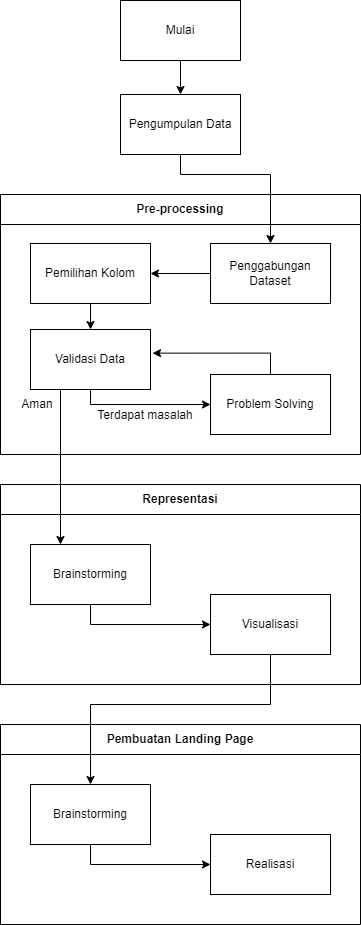

The diagram above was exported from draw.io. Its source (the exported page's mxGraphModel, read from the mxfile embedded in the PNG):
<mxGraphModel dx="947" dy="1611" grid="1" gridSize="10" guides="1" tooltips="1" connect="1" arrows="1" fold="1" page="1" pageScale="1" pageWidth="850" pageHeight="1100" math="0" shadow="0">
  <root>
    <mxCell id="0" />
    <mxCell id="1" parent="0" />
    <mxCell id="V2O1bcSK4Sip9PB9zEBB-1" value="Pre-processing" style="swimlane;whiteSpace=wrap;html=1;fillStyle=auto;fillColor=default;startSize=30;" vertex="1" parent="1">
      <mxGeometry x="290" y="-860" width="360" height="260" as="geometry" />
    </mxCell>
    <mxCell id="V2O1bcSK4Sip9PB9zEBB-2" style="edgeStyle=orthogonalEdgeStyle;rounded=0;orthogonalLoop=1;jettySize=auto;html=1;exitX=0.75;exitY=1;exitDx=0;exitDy=0;entryX=0;entryY=0.5;entryDx=0;entryDy=0;" edge="1" parent="V2O1bcSK4Sip9PB9zEBB-1" source="V2O1bcSK4Sip9PB9zEBB-3" target="V2O1bcSK4Sip9PB9zEBB-5">
      <mxGeometry relative="1" as="geometry">
        <Array as="points">
          <mxPoint x="90" y="180" />
          <mxPoint x="90" y="210" />
        </Array>
      </mxGeometry>
    </mxCell>
    <mxCell id="V2O1bcSK4Sip9PB9zEBB-3" value="Validasi Data" style="rounded=0;whiteSpace=wrap;html=1;" vertex="1" parent="V2O1bcSK4Sip9PB9zEBB-1">
      <mxGeometry x="30" y="135" width="120" height="60" as="geometry" />
    </mxCell>
    <mxCell id="V2O1bcSK4Sip9PB9zEBB-5" value="Problem Solving" style="rounded=0;whiteSpace=wrap;html=1;" vertex="1" parent="V2O1bcSK4Sip9PB9zEBB-1">
      <mxGeometry x="210" y="180" width="120" height="60" as="geometry" />
    </mxCell>
    <mxCell id="V2O1bcSK4Sip9PB9zEBB-27" style="edgeStyle=orthogonalEdgeStyle;rounded=0;orthogonalLoop=1;jettySize=auto;html=1;exitX=0.5;exitY=1;exitDx=0;exitDy=0;entryX=0.5;entryY=0;entryDx=0;entryDy=0;" edge="1" parent="V2O1bcSK4Sip9PB9zEBB-1" source="V2O1bcSK4Sip9PB9zEBB-7" target="V2O1bcSK4Sip9PB9zEBB-3">
      <mxGeometry relative="1" as="geometry" />
    </mxCell>
    <mxCell id="V2O1bcSK4Sip9PB9zEBB-7" value="Pemilihan Kolom" style="rounded=0;whiteSpace=wrap;html=1;" vertex="1" parent="V2O1bcSK4Sip9PB9zEBB-1">
      <mxGeometry x="30" y="49" width="120" height="60" as="geometry" />
    </mxCell>
    <mxCell id="V2O1bcSK4Sip9PB9zEBB-8" value="Aman" style="text;strokeColor=none;align=center;fillColor=none;html=1;verticalAlign=middle;whiteSpace=wrap;rounded=0;" vertex="1" parent="V2O1bcSK4Sip9PB9zEBB-1">
      <mxGeometry x="7" y="195" width="60" height="30" as="geometry" />
    </mxCell>
    <mxCell id="V2O1bcSK4Sip9PB9zEBB-9" value="Terdapat masalah" style="text;strokeColor=none;align=center;fillColor=none;html=1;verticalAlign=middle;whiteSpace=wrap;rounded=0;" vertex="1" parent="V2O1bcSK4Sip9PB9zEBB-1">
      <mxGeometry x="93" y="206" width="104" height="30" as="geometry" />
    </mxCell>
    <mxCell id="V2O1bcSK4Sip9PB9zEBB-26" style="edgeStyle=orthogonalEdgeStyle;rounded=0;orthogonalLoop=1;jettySize=auto;html=1;exitX=0;exitY=0.5;exitDx=0;exitDy=0;entryX=1;entryY=0.5;entryDx=0;entryDy=0;" edge="1" parent="V2O1bcSK4Sip9PB9zEBB-1" source="V2O1bcSK4Sip9PB9zEBB-24" target="V2O1bcSK4Sip9PB9zEBB-7">
      <mxGeometry relative="1" as="geometry" />
    </mxCell>
    <mxCell id="V2O1bcSK4Sip9PB9zEBB-24" value="Penggabungan Dataset" style="rounded=0;whiteSpace=wrap;html=1;" vertex="1" parent="V2O1bcSK4Sip9PB9zEBB-1">
      <mxGeometry x="210" y="49" width="120" height="60" as="geometry" />
    </mxCell>
    <mxCell id="V2O1bcSK4Sip9PB9zEBB-28" style="edgeStyle=orthogonalEdgeStyle;rounded=0;orthogonalLoop=1;jettySize=auto;html=1;exitX=0.5;exitY=0;exitDx=0;exitDy=0;entryX=1.017;entryY=0.394;entryDx=0;entryDy=0;entryPerimeter=0;" edge="1" parent="V2O1bcSK4Sip9PB9zEBB-1" source="V2O1bcSK4Sip9PB9zEBB-5" target="V2O1bcSK4Sip9PB9zEBB-3">
      <mxGeometry relative="1" as="geometry" />
    </mxCell>
    <mxCell id="V2O1bcSK4Sip9PB9zEBB-25" style="edgeStyle=orthogonalEdgeStyle;rounded=0;orthogonalLoop=1;jettySize=auto;html=1;exitX=0.5;exitY=1;exitDx=0;exitDy=0;entryX=0.5;entryY=0;entryDx=0;entryDy=0;" edge="1" parent="1" source="V2O1bcSK4Sip9PB9zEBB-11" target="V2O1bcSK4Sip9PB9zEBB-24">
      <mxGeometry relative="1" as="geometry">
        <Array as="points">
          <mxPoint x="470" y="-880" />
          <mxPoint x="560" y="-880" />
        </Array>
      </mxGeometry>
    </mxCell>
    <mxCell id="V2O1bcSK4Sip9PB9zEBB-11" value="Pengumpulan Data" style="rounded=0;whiteSpace=wrap;html=1;" vertex="1" parent="1">
      <mxGeometry x="410" y="-960" width="120" height="60" as="geometry" />
    </mxCell>
    <mxCell id="V2O1bcSK4Sip9PB9zEBB-12" value="Representasi" style="swimlane;whiteSpace=wrap;html=1;startSize=30;" vertex="1" parent="1">
      <mxGeometry x="290" y="-570" width="360" height="200" as="geometry" />
    </mxCell>
    <mxCell id="V2O1bcSK4Sip9PB9zEBB-13" style="edgeStyle=orthogonalEdgeStyle;rounded=0;orthogonalLoop=1;jettySize=auto;html=1;exitX=0.5;exitY=1;exitDx=0;exitDy=0;entryX=0;entryY=0.5;entryDx=0;entryDy=0;" edge="1" parent="V2O1bcSK4Sip9PB9zEBB-12" source="V2O1bcSK4Sip9PB9zEBB-14" target="V2O1bcSK4Sip9PB9zEBB-15">
      <mxGeometry relative="1" as="geometry" />
    </mxCell>
    <mxCell id="V2O1bcSK4Sip9PB9zEBB-14" value="Brainstorming" style="rounded=0;whiteSpace=wrap;html=1;" vertex="1" parent="V2O1bcSK4Sip9PB9zEBB-12">
      <mxGeometry x="30" y="60" width="120" height="60" as="geometry" />
    </mxCell>
    <mxCell id="V2O1bcSK4Sip9PB9zEBB-15" value="Visualisasi" style="rounded=0;whiteSpace=wrap;html=1;" vertex="1" parent="V2O1bcSK4Sip9PB9zEBB-12">
      <mxGeometry x="210" y="110" width="120" height="60" as="geometry" />
    </mxCell>
    <mxCell id="V2O1bcSK4Sip9PB9zEBB-16" style="edgeStyle=orthogonalEdgeStyle;rounded=0;orthogonalLoop=1;jettySize=auto;html=1;exitX=0.5;exitY=1;exitDx=0;exitDy=0;entryX=0.5;entryY=0;entryDx=0;entryDy=0;" edge="1" parent="1" source="V2O1bcSK4Sip9PB9zEBB-17" target="V2O1bcSK4Sip9PB9zEBB-11">
      <mxGeometry relative="1" as="geometry" />
    </mxCell>
    <mxCell id="V2O1bcSK4Sip9PB9zEBB-17" value="Mulai" style="rounded=0;whiteSpace=wrap;html=1;" vertex="1" parent="1">
      <mxGeometry x="410" y="-1054" width="120" height="60" as="geometry" />
    </mxCell>
    <mxCell id="V2O1bcSK4Sip9PB9zEBB-18" style="edgeStyle=orthogonalEdgeStyle;rounded=0;orthogonalLoop=1;jettySize=auto;html=1;exitX=0.25;exitY=1;exitDx=0;exitDy=0;entryX=0.25;entryY=0;entryDx=0;entryDy=0;" edge="1" parent="1" source="V2O1bcSK4Sip9PB9zEBB-3" target="V2O1bcSK4Sip9PB9zEBB-14">
      <mxGeometry relative="1" as="geometry" />
    </mxCell>
    <mxCell id="V2O1bcSK4Sip9PB9zEBB-19" value="Pembuatan Landing Page" style="swimlane;whiteSpace=wrap;html=1;startSize=30;" vertex="1" parent="1">
      <mxGeometry x="290" y="-330" width="360" height="200" as="geometry" />
    </mxCell>
    <mxCell id="V2O1bcSK4Sip9PB9zEBB-20" style="edgeStyle=orthogonalEdgeStyle;rounded=0;orthogonalLoop=1;jettySize=auto;html=1;exitX=0.5;exitY=1;exitDx=0;exitDy=0;entryX=0;entryY=0.5;entryDx=0;entryDy=0;" edge="1" parent="V2O1bcSK4Sip9PB9zEBB-19" source="V2O1bcSK4Sip9PB9zEBB-21" target="V2O1bcSK4Sip9PB9zEBB-22">
      <mxGeometry relative="1" as="geometry" />
    </mxCell>
    <mxCell id="V2O1bcSK4Sip9PB9zEBB-21" value="Brainstorming" style="rounded=0;whiteSpace=wrap;html=1;" vertex="1" parent="V2O1bcSK4Sip9PB9zEBB-19">
      <mxGeometry x="30" y="60" width="120" height="60" as="geometry" />
    </mxCell>
    <mxCell id="V2O1bcSK4Sip9PB9zEBB-22" value="Realisasi" style="rounded=0;whiteSpace=wrap;html=1;" vertex="1" parent="V2O1bcSK4Sip9PB9zEBB-19">
      <mxGeometry x="210" y="110" width="120" height="60" as="geometry" />
    </mxCell>
    <mxCell id="V2O1bcSK4Sip9PB9zEBB-23" style="edgeStyle=orthogonalEdgeStyle;rounded=0;orthogonalLoop=1;jettySize=auto;html=1;exitX=0.5;exitY=1;exitDx=0;exitDy=0;" edge="1" parent="1" source="V2O1bcSK4Sip9PB9zEBB-15" target="V2O1bcSK4Sip9PB9zEBB-21">
      <mxGeometry relative="1" as="geometry">
        <Array as="points">
          <mxPoint x="560" y="-350" />
          <mxPoint x="380" y="-350" />
        </Array>
      </mxGeometry>
    </mxCell>
  </root>
</mxGraphModel>